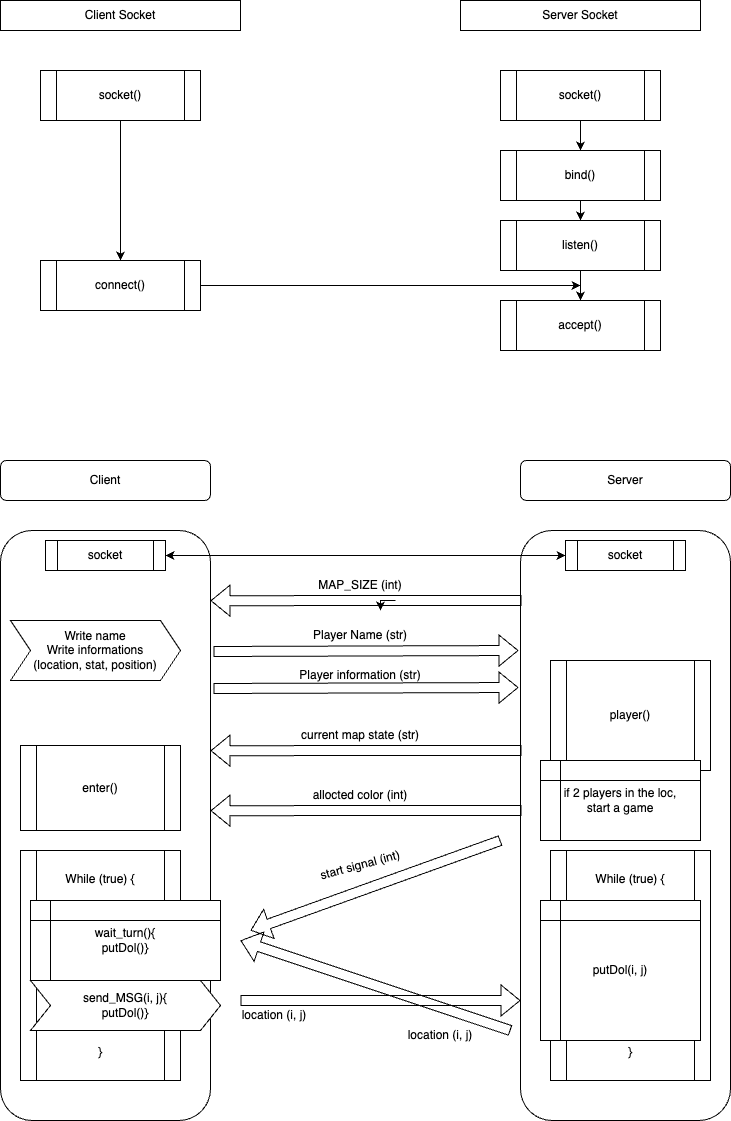

The diagram above was exported from draw.io. Its source (the exported page's mxGraphModel, read from the mxfile embedded in the PNG):
<mxGraphModel dx="954" dy="504" grid="1" gridSize="10" guides="1" tooltips="1" connect="1" arrows="1" fold="1" page="1" pageScale="1" pageWidth="827" pageHeight="1169" math="0" shadow="0">
  <root>
    <mxCell id="0" />
    <mxCell id="1" parent="0" />
    <mxCell id="T9PWNtMbzBKfO4NkCP0T-24" value="" style="rounded=1;whiteSpace=wrap;html=1;" vertex="1" parent="1">
      <mxGeometry x="40" y="570" width="210" height="590" as="geometry" />
    </mxCell>
    <mxCell id="T9PWNtMbzBKfO4NkCP0T-25" value="" style="rounded=1;whiteSpace=wrap;html=1;" vertex="1" parent="1">
      <mxGeometry x="560" y="570" width="210" height="590" as="geometry" />
    </mxCell>
    <mxCell id="T9PWNtMbzBKfO4NkCP0T-2" value="Client Socket" style="rounded=0;whiteSpace=wrap;html=1;" vertex="1" parent="1">
      <mxGeometry x="40" y="40" width="240" height="30" as="geometry" />
    </mxCell>
    <mxCell id="T9PWNtMbzBKfO4NkCP0T-3" value="Server Socket" style="rounded=0;whiteSpace=wrap;html=1;" vertex="1" parent="1">
      <mxGeometry x="500" y="40" width="240" height="30" as="geometry" />
    </mxCell>
    <mxCell id="T9PWNtMbzBKfO4NkCP0T-12" style="edgeStyle=orthogonalEdgeStyle;rounded=0;orthogonalLoop=1;jettySize=auto;html=1;exitX=0.5;exitY=1;exitDx=0;exitDy=0;entryX=0.5;entryY=0;entryDx=0;entryDy=0;" edge="1" parent="1" source="T9PWNtMbzBKfO4NkCP0T-4" target="T9PWNtMbzBKfO4NkCP0T-8">
      <mxGeometry relative="1" as="geometry" />
    </mxCell>
    <mxCell id="T9PWNtMbzBKfO4NkCP0T-4" value="socket()" style="shape=process;whiteSpace=wrap;html=1;backgroundOutline=1;" vertex="1" parent="1">
      <mxGeometry x="80" y="110" width="160" height="50" as="geometry" />
    </mxCell>
    <mxCell id="T9PWNtMbzBKfO4NkCP0T-13" style="edgeStyle=orthogonalEdgeStyle;rounded=0;orthogonalLoop=1;jettySize=auto;html=1;exitX=0.5;exitY=1;exitDx=0;exitDy=0;entryX=0.5;entryY=0;entryDx=0;entryDy=0;" edge="1" parent="1" source="T9PWNtMbzBKfO4NkCP0T-6" target="T9PWNtMbzBKfO4NkCP0T-9">
      <mxGeometry relative="1" as="geometry" />
    </mxCell>
    <mxCell id="T9PWNtMbzBKfO4NkCP0T-6" value="socket()" style="shape=process;whiteSpace=wrap;html=1;backgroundOutline=1;" vertex="1" parent="1">
      <mxGeometry x="540" y="110" width="160" height="50" as="geometry" />
    </mxCell>
    <mxCell id="T9PWNtMbzBKfO4NkCP0T-7" value="accept()" style="shape=process;whiteSpace=wrap;html=1;backgroundOutline=1;" vertex="1" parent="1">
      <mxGeometry x="540" y="340" width="160" height="50" as="geometry" />
    </mxCell>
    <mxCell id="T9PWNtMbzBKfO4NkCP0T-16" style="edgeStyle=orthogonalEdgeStyle;rounded=0;orthogonalLoop=1;jettySize=auto;html=1;exitX=1;exitY=0.5;exitDx=0;exitDy=0;" edge="1" parent="1" source="T9PWNtMbzBKfO4NkCP0T-8">
      <mxGeometry relative="1" as="geometry">
        <mxPoint x="620" y="325" as="targetPoint" />
      </mxGeometry>
    </mxCell>
    <mxCell id="T9PWNtMbzBKfO4NkCP0T-8" value="connect()" style="shape=process;whiteSpace=wrap;html=1;backgroundOutline=1;" vertex="1" parent="1">
      <mxGeometry x="80" y="300" width="160" height="50" as="geometry" />
    </mxCell>
    <mxCell id="T9PWNtMbzBKfO4NkCP0T-14" style="edgeStyle=orthogonalEdgeStyle;rounded=0;orthogonalLoop=1;jettySize=auto;html=1;exitX=0.5;exitY=1;exitDx=0;exitDy=0;entryX=0.5;entryY=0;entryDx=0;entryDy=0;" edge="1" parent="1" source="T9PWNtMbzBKfO4NkCP0T-9" target="T9PWNtMbzBKfO4NkCP0T-10">
      <mxGeometry relative="1" as="geometry" />
    </mxCell>
    <mxCell id="T9PWNtMbzBKfO4NkCP0T-9" value="bind()" style="shape=process;whiteSpace=wrap;html=1;backgroundOutline=1;" vertex="1" parent="1">
      <mxGeometry x="540" y="190" width="160" height="50" as="geometry" />
    </mxCell>
    <mxCell id="T9PWNtMbzBKfO4NkCP0T-15" style="edgeStyle=orthogonalEdgeStyle;rounded=0;orthogonalLoop=1;jettySize=auto;html=1;exitX=0.5;exitY=1;exitDx=0;exitDy=0;entryX=0.5;entryY=0;entryDx=0;entryDy=0;" edge="1" parent="1" source="T9PWNtMbzBKfO4NkCP0T-10" target="T9PWNtMbzBKfO4NkCP0T-7">
      <mxGeometry relative="1" as="geometry" />
    </mxCell>
    <mxCell id="T9PWNtMbzBKfO4NkCP0T-10" value="listen()" style="shape=process;whiteSpace=wrap;html=1;backgroundOutline=1;" vertex="1" parent="1">
      <mxGeometry x="540" y="260" width="160" height="50" as="geometry" />
    </mxCell>
    <mxCell id="T9PWNtMbzBKfO4NkCP0T-17" value="Client" style="rounded=1;whiteSpace=wrap;html=1;" vertex="1" parent="1">
      <mxGeometry x="40" y="500" width="210" height="40" as="geometry" />
    </mxCell>
    <mxCell id="T9PWNtMbzBKfO4NkCP0T-18" value="Server" style="rounded=1;whiteSpace=wrap;html=1;" vertex="1" parent="1">
      <mxGeometry x="560" y="500" width="210" height="40" as="geometry" />
    </mxCell>
    <mxCell id="T9PWNtMbzBKfO4NkCP0T-19" value="socket" style="shape=process;whiteSpace=wrap;html=1;backgroundOutline=1;" vertex="1" parent="1">
      <mxGeometry x="85" y="580" width="120" height="30" as="geometry" />
    </mxCell>
    <mxCell id="T9PWNtMbzBKfO4NkCP0T-21" value="socket" style="shape=process;whiteSpace=wrap;html=1;backgroundOutline=1;" vertex="1" parent="1">
      <mxGeometry x="605" y="580" width="120" height="30" as="geometry" />
    </mxCell>
    <mxCell id="T9PWNtMbzBKfO4NkCP0T-22" value="" style="endArrow=classic;startArrow=classic;html=1;rounded=0;exitX=1;exitY=0.5;exitDx=0;exitDy=0;entryX=0;entryY=0.5;entryDx=0;entryDy=0;" edge="1" parent="1" source="T9PWNtMbzBKfO4NkCP0T-19" target="T9PWNtMbzBKfO4NkCP0T-21">
      <mxGeometry width="50" height="50" relative="1" as="geometry">
        <mxPoint x="390" y="690" as="sourcePoint" />
        <mxPoint x="440" y="640" as="targetPoint" />
      </mxGeometry>
    </mxCell>
    <mxCell id="T9PWNtMbzBKfO4NkCP0T-26" value="" style="shape=flexArrow;endArrow=classic;html=1;rounded=0;exitX=0.005;exitY=0.221;exitDx=0;exitDy=0;entryX=1;entryY=0.228;entryDx=0;entryDy=0;entryPerimeter=0;exitPerimeter=0;" edge="1" parent="1">
      <mxGeometry width="50" height="50" relative="1" as="geometry">
        <mxPoint x="561.05" y="639.9999999999999" as="sourcePoint" />
        <mxPoint x="250" y="640.17" as="targetPoint" />
      </mxGeometry>
    </mxCell>
    <mxCell id="T9PWNtMbzBKfO4NkCP0T-29" style="edgeStyle=orthogonalEdgeStyle;rounded=0;orthogonalLoop=1;jettySize=auto;html=1;exitX=0.75;exitY=1;exitDx=0;exitDy=0;" edge="1" parent="1" source="T9PWNtMbzBKfO4NkCP0T-27">
      <mxGeometry relative="1" as="geometry">
        <mxPoint x="420" y="650" as="targetPoint" />
      </mxGeometry>
    </mxCell>
    <mxCell id="T9PWNtMbzBKfO4NkCP0T-27" value="MAP_SIZE (int)" style="text;html=1;strokeColor=none;fillColor=none;align=center;verticalAlign=middle;whiteSpace=wrap;rounded=0;" vertex="1" parent="1">
      <mxGeometry x="330" y="610" width="140" height="30" as="geometry" />
    </mxCell>
    <mxCell id="T9PWNtMbzBKfO4NkCP0T-30" value="Player Name (str)" style="text;html=1;strokeColor=none;fillColor=none;align=center;verticalAlign=middle;whiteSpace=wrap;rounded=0;" vertex="1" parent="1">
      <mxGeometry x="330" y="660" width="140" height="30" as="geometry" />
    </mxCell>
    <mxCell id="T9PWNtMbzBKfO4NkCP0T-31" value="Player information (str)" style="text;html=1;strokeColor=none;fillColor=none;align=center;verticalAlign=middle;whiteSpace=wrap;rounded=0;" vertex="1" parent="1">
      <mxGeometry x="300" y="700" width="200" height="30" as="geometry" />
    </mxCell>
    <mxCell id="T9PWNtMbzBKfO4NkCP0T-32" value="" style="shape=flexArrow;endArrow=classic;html=1;rounded=0;exitX=1.014;exitY=0.346;exitDx=0;exitDy=0;exitPerimeter=0;entryX=-0.01;entryY=0.333;entryDx=0;entryDy=0;entryPerimeter=0;" edge="1" parent="1">
      <mxGeometry width="50" height="50" relative="1" as="geometry">
        <mxPoint x="253" y="728" as="sourcePoint" />
        <mxPoint x="558" y="727" as="targetPoint" />
      </mxGeometry>
    </mxCell>
    <mxCell id="T9PWNtMbzBKfO4NkCP0T-33" value="Write name&lt;br&gt;Write informations&lt;br&gt;(location, stat, position)" style="shape=step;perimeter=stepPerimeter;whiteSpace=wrap;html=1;fixedSize=1;" vertex="1" parent="1">
      <mxGeometry x="50" y="660" width="170" height="60" as="geometry" />
    </mxCell>
    <mxCell id="T9PWNtMbzBKfO4NkCP0T-34" value="player()" style="shape=process;whiteSpace=wrap;html=1;backgroundOutline=1;" vertex="1" parent="1">
      <mxGeometry x="590" y="700" width="160" height="110" as="geometry" />
    </mxCell>
    <mxCell id="T9PWNtMbzBKfO4NkCP0T-35" value="" style="shape=flexArrow;endArrow=classic;html=1;rounded=0;exitX=0.005;exitY=0.221;exitDx=0;exitDy=0;entryX=1;entryY=0.228;entryDx=0;entryDy=0;entryPerimeter=0;exitPerimeter=0;" edge="1" parent="1">
      <mxGeometry width="50" height="50" relative="1" as="geometry">
        <mxPoint x="561.05" y="789.9999999999999" as="sourcePoint" />
        <mxPoint x="250" y="790.17" as="targetPoint" />
      </mxGeometry>
    </mxCell>
    <mxCell id="T9PWNtMbzBKfO4NkCP0T-36" value="current map state (str)" style="text;html=1;strokeColor=none;fillColor=none;align=center;verticalAlign=middle;whiteSpace=wrap;rounded=0;" vertex="1" parent="1">
      <mxGeometry x="300" y="760" width="200" height="30" as="geometry" />
    </mxCell>
    <mxCell id="T9PWNtMbzBKfO4NkCP0T-38" value="" style="shape=flexArrow;endArrow=classic;html=1;rounded=0;exitX=1.014;exitY=0.346;exitDx=0;exitDy=0;exitPerimeter=0;entryX=-0.01;entryY=0.333;entryDx=0;entryDy=0;entryPerimeter=0;" edge="1" parent="1">
      <mxGeometry width="50" height="50" relative="1" as="geometry">
        <mxPoint x="253" y="691" as="sourcePoint" />
        <mxPoint x="558" y="690" as="targetPoint" />
      </mxGeometry>
    </mxCell>
    <mxCell id="T9PWNtMbzBKfO4NkCP0T-39" value="if 2 players in the loc,&lt;br&gt;start a game" style="shape=internalStorage;whiteSpace=wrap;html=1;backgroundOutline=1;" vertex="1" parent="1">
      <mxGeometry x="580" y="800" width="160" height="80" as="geometry" />
    </mxCell>
    <mxCell id="T9PWNtMbzBKfO4NkCP0T-41" value="allocted color (int)" style="text;html=1;strokeColor=none;fillColor=none;align=center;verticalAlign=middle;whiteSpace=wrap;rounded=0;" vertex="1" parent="1">
      <mxGeometry x="300" y="820" width="200" height="30" as="geometry" />
    </mxCell>
    <mxCell id="T9PWNtMbzBKfO4NkCP0T-42" value="" style="shape=flexArrow;endArrow=classic;html=1;rounded=0;exitX=0.005;exitY=0.221;exitDx=0;exitDy=0;entryX=1;entryY=0.228;entryDx=0;entryDy=0;entryPerimeter=0;exitPerimeter=0;" edge="1" parent="1">
      <mxGeometry width="50" height="50" relative="1" as="geometry">
        <mxPoint x="561.05" y="849.9999999999999" as="sourcePoint" />
        <mxPoint x="250" y="850.17" as="targetPoint" />
      </mxGeometry>
    </mxCell>
    <mxCell id="T9PWNtMbzBKfO4NkCP0T-44" value="enter()&lt;br&gt;" style="shape=process;whiteSpace=wrap;html=1;backgroundOutline=1;" vertex="1" parent="1">
      <mxGeometry x="60" y="785" width="160" height="85" as="geometry" />
    </mxCell>
    <mxCell id="T9PWNtMbzBKfO4NkCP0T-45" value="While (true) {&lt;br&gt;&lt;br&gt;&lt;br&gt;&lt;br&gt;&lt;br&gt;&lt;br&gt;&lt;br&gt;&lt;br&gt;&lt;br&gt;&lt;br&gt;&lt;br&gt;&lt;br&gt;}" style="shape=process;whiteSpace=wrap;html=1;backgroundOutline=1;" vertex="1" parent="1">
      <mxGeometry x="60" y="890" width="160" height="230" as="geometry" />
    </mxCell>
    <mxCell id="T9PWNtMbzBKfO4NkCP0T-47" value="While (true) {&lt;br&gt;&lt;br&gt;&lt;br&gt;&lt;br&gt;&lt;br&gt;&lt;br&gt;&lt;br&gt;&lt;br&gt;&lt;br&gt;&lt;br&gt;&lt;br&gt;&lt;br&gt;}" style="shape=process;whiteSpace=wrap;html=1;backgroundOutline=1;" vertex="1" parent="1">
      <mxGeometry x="590" y="890" width="160" height="230" as="geometry" />
    </mxCell>
    <mxCell id="T9PWNtMbzBKfO4NkCP0T-49" value="wait_turn(){&lt;br&gt;putDol()}" style="shape=internalStorage;whiteSpace=wrap;html=1;backgroundOutline=1;" vertex="1" parent="1">
      <mxGeometry x="70" y="940" width="190" height="80" as="geometry" />
    </mxCell>
    <mxCell id="T9PWNtMbzBKfO4NkCP0T-51" value="send_MSG(i, j){&lt;br&gt;putDol()}" style="shape=step;perimeter=stepPerimeter;whiteSpace=wrap;html=1;fixedSize=1;" vertex="1" parent="1">
      <mxGeometry x="70" y="1020" width="190" height="50" as="geometry" />
    </mxCell>
    <mxCell id="T9PWNtMbzBKfO4NkCP0T-52" value="putDol(i, j)" style="shape=internalStorage;whiteSpace=wrap;html=1;backgroundOutline=1;" vertex="1" parent="1">
      <mxGeometry x="580" y="940" width="160" height="140" as="geometry" />
    </mxCell>
    <mxCell id="T9PWNtMbzBKfO4NkCP0T-53" value="" style="shape=flexArrow;endArrow=classic;html=1;rounded=0;" edge="1" parent="1">
      <mxGeometry width="50" height="50" relative="1" as="geometry">
        <mxPoint x="540" y="880" as="sourcePoint" />
        <mxPoint x="290" y="970" as="targetPoint" />
      </mxGeometry>
    </mxCell>
    <mxCell id="T9PWNtMbzBKfO4NkCP0T-54" value="start signal (int)" style="text;html=1;strokeColor=none;fillColor=none;align=center;verticalAlign=middle;whiteSpace=wrap;rounded=0;rotation=-15;" vertex="1" parent="1">
      <mxGeometry x="300" y="890" width="200" height="30" as="geometry" />
    </mxCell>
    <mxCell id="T9PWNtMbzBKfO4NkCP0T-57" value="" style="shape=flexArrow;endArrow=classic;html=1;rounded=0;" edge="1" parent="1">
      <mxGeometry width="50" height="50" relative="1" as="geometry">
        <mxPoint x="280" y="1040" as="sourcePoint" />
        <mxPoint x="560" y="1040" as="targetPoint" />
      </mxGeometry>
    </mxCell>
    <mxCell id="T9PWNtMbzBKfO4NkCP0T-58" value="" style="shape=flexArrow;endArrow=classic;html=1;rounded=0;" edge="1" parent="1">
      <mxGeometry width="50" height="50" relative="1" as="geometry">
        <mxPoint x="550" y="1070" as="sourcePoint" />
        <mxPoint x="280" y="980" as="targetPoint" />
      </mxGeometry>
    </mxCell>
    <mxCell id="T9PWNtMbzBKfO4NkCP0T-60" value="location (i, j)" style="text;html=1;strokeColor=none;fillColor=none;align=center;verticalAlign=middle;whiteSpace=wrap;rounded=0;" vertex="1" parent="1">
      <mxGeometry x="214" y="1040" width="200" height="30" as="geometry" />
    </mxCell>
    <mxCell id="T9PWNtMbzBKfO4NkCP0T-61" value="location (i, j)" style="text;html=1;strokeColor=none;fillColor=none;align=center;verticalAlign=middle;whiteSpace=wrap;rounded=0;" vertex="1" parent="1">
      <mxGeometry x="380" y="1060" width="200" height="30" as="geometry" />
    </mxCell>
  </root>
</mxGraphModel>